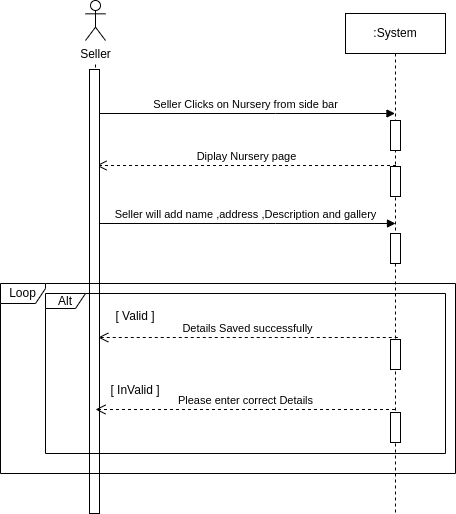

The diagram above was exported from draw.io. Its source (the exported page's mxGraphModel, read from the mxfile embedded in the PNG):
<mxGraphModel dx="1730" dy="447" grid="1" gridSize="10" guides="1" tooltips="1" connect="1" arrows="1" fold="1" page="1" pageScale="1" pageWidth="850" pageHeight="1100" math="0" shadow="0">
  <root>
    <mxCell id="0" />
    <mxCell id="1" parent="0" />
    <mxCell id="aM9ryv3xv72pqoxQDRHE-5" value=":System" style="shape=umlLifeline;perimeter=lifelinePerimeter;whiteSpace=wrap;html=1;container=0;dropTarget=0;collapsible=0;recursiveResize=0;outlineConnect=0;portConstraint=eastwest;newEdgeStyle={&quot;edgeStyle&quot;:&quot;elbowEdgeStyle&quot;,&quot;elbow&quot;:&quot;vertical&quot;,&quot;curved&quot;:0,&quot;rounded&quot;:0};" parent="1" vertex="1">
      <mxGeometry x="250" y="20" width="100" height="500" as="geometry" />
    </mxCell>
    <mxCell id="aM9ryv3xv72pqoxQDRHE-7" value="Seller Clicks on Nursery from side bar" style="html=1;verticalAlign=bottom;endArrow=block;edgeStyle=elbowEdgeStyle;elbow=vertical;curved=0;rounded=0;" parent="1" target="aM9ryv3xv72pqoxQDRHE-5" edge="1">
      <mxGeometry relative="1" as="geometry">
        <mxPoint y="120" as="sourcePoint" />
        <Array as="points">
          <mxPoint x="180" y="120" />
        </Array>
        <mxPoint x="265" y="120.00000000000006" as="targetPoint" />
      </mxGeometry>
    </mxCell>
    <mxCell id="aM9ryv3xv72pqoxQDRHE-8" value="Diplay Nursery page" style="html=1;verticalAlign=bottom;endArrow=open;dashed=1;endSize=8;edgeStyle=elbowEdgeStyle;elbow=vertical;curved=0;rounded=0;" parent="1" edge="1">
      <mxGeometry relative="1" as="geometry">
        <mxPoint x="1" y="172" as="targetPoint" />
        <Array as="points">
          <mxPoint x="196" y="172" />
        </Array>
        <mxPoint x="300.5" y="172" as="sourcePoint" />
      </mxGeometry>
    </mxCell>
    <mxCell id="cSPJMqUqLAPuV9AS1x59-12" value="" style="endArrow=none;dashed=1;html=1;rounded=0;" parent="1" edge="1">
      <mxGeometry width="50" height="50" relative="1" as="geometry">
        <mxPoint y="320" as="sourcePoint" />
        <mxPoint y="70" as="targetPoint" />
      </mxGeometry>
    </mxCell>
    <mxCell id="cSPJMqUqLAPuV9AS1x59-13" value="Seller" style="shape=umlActor;verticalLabelPosition=bottom;verticalAlign=top;html=1;outlineConnect=0;" parent="1" vertex="1">
      <mxGeometry x="-10" y="7" width="20" height="40" as="geometry" />
    </mxCell>
    <mxCell id="cSPJMqUqLAPuV9AS1x59-15" value="Seller will add name ,address ,Description and gallery" style="html=1;verticalAlign=bottom;endArrow=block;edgeStyle=elbowEdgeStyle;elbow=vertical;curved=0;rounded=0;" parent="1" edge="1">
      <mxGeometry relative="1" as="geometry">
        <mxPoint y="230" as="sourcePoint" />
        <Array as="points">
          <mxPoint x="180" y="230" />
        </Array>
        <mxPoint x="300" y="230" as="targetPoint" />
      </mxGeometry>
    </mxCell>
    <mxCell id="cSPJMqUqLAPuV9AS1x59-17" value="" style="rounded=0;whiteSpace=wrap;html=1;direction=south;" parent="1" vertex="1">
      <mxGeometry x="-6" y="76" width="10" height="444" as="geometry" />
    </mxCell>
    <mxCell id="cSPJMqUqLAPuV9AS1x59-19" value="" style="rounded=0;whiteSpace=wrap;html=1;direction=south;" parent="1" vertex="1">
      <mxGeometry x="295" y="240" width="10" height="30" as="geometry" />
    </mxCell>
    <mxCell id="cSPJMqUqLAPuV9AS1x59-20" value="" style="rounded=0;whiteSpace=wrap;html=1;direction=south;" parent="1" vertex="1">
      <mxGeometry x="295" y="173" width="10" height="30" as="geometry" />
    </mxCell>
    <mxCell id="cSPJMqUqLAPuV9AS1x59-21" value="" style="rounded=0;whiteSpace=wrap;html=1;direction=south;" parent="1" vertex="1">
      <mxGeometry x="295" y="127" width="10" height="30" as="geometry" />
    </mxCell>
    <mxCell id="tY8gPu13hg3oNxFf8dYI-1" value="Loop" style="shape=umlFrame;whiteSpace=wrap;html=1;pointerEvents=0;width=45;height=20;" vertex="1" parent="1">
      <mxGeometry x="-95" y="290" width="455" height="190" as="geometry" />
    </mxCell>
    <mxCell id="tY8gPu13hg3oNxFf8dYI-2" value="Alt" style="shape=umlFrame;whiteSpace=wrap;html=1;pointerEvents=0;width=40;height=15;" vertex="1" parent="1">
      <mxGeometry x="-50" y="300" width="400" height="160" as="geometry" />
    </mxCell>
    <mxCell id="tY8gPu13hg3oNxFf8dYI-3" value="Details Saved successfully" style="html=1;verticalAlign=bottom;endArrow=open;dashed=1;endSize=8;edgeStyle=elbowEdgeStyle;elbow=vertical;curved=0;rounded=0;" edge="1" parent="1">
      <mxGeometry relative="1" as="geometry">
        <mxPoint x="2.75" y="344" as="targetPoint" />
        <Array as="points">
          <mxPoint x="197.75" y="344" />
        </Array>
        <mxPoint x="302.25" y="344" as="sourcePoint" />
      </mxGeometry>
    </mxCell>
    <mxCell id="tY8gPu13hg3oNxFf8dYI-4" value="Please enter correct Details" style="html=1;verticalAlign=bottom;endArrow=open;dashed=1;endSize=8;edgeStyle=elbowEdgeStyle;elbow=vertical;curved=0;rounded=0;" edge="1" parent="1">
      <mxGeometry relative="1" as="geometry">
        <mxPoint y="416" as="targetPoint" />
        <Array as="points">
          <mxPoint x="195" y="416" />
        </Array>
        <mxPoint x="299.5" y="416" as="sourcePoint" />
      </mxGeometry>
    </mxCell>
    <mxCell id="tY8gPu13hg3oNxFf8dYI-6" value="[ Valid ]" style="text;html=1;strokeColor=none;fillColor=none;align=center;verticalAlign=middle;whiteSpace=wrap;rounded=0;" vertex="1" parent="1">
      <mxGeometry x="10" y="308" width="60" height="30" as="geometry" />
    </mxCell>
    <mxCell id="tY8gPu13hg3oNxFf8dYI-7" value="[ InValid ]" style="text;html=1;strokeColor=none;fillColor=none;align=center;verticalAlign=middle;whiteSpace=wrap;rounded=0;" vertex="1" parent="1">
      <mxGeometry x="10" y="382" width="60" height="30" as="geometry" />
    </mxCell>
    <mxCell id="tY8gPu13hg3oNxFf8dYI-8" value="" style="rounded=0;whiteSpace=wrap;html=1;direction=south;" vertex="1" parent="1">
      <mxGeometry x="295" y="346" width="10" height="30" as="geometry" />
    </mxCell>
    <mxCell id="tY8gPu13hg3oNxFf8dYI-10" value="" style="rounded=0;whiteSpace=wrap;html=1;direction=south;" vertex="1" parent="1">
      <mxGeometry x="295" y="419" width="10" height="30" as="geometry" />
    </mxCell>
  </root>
</mxGraphModel>